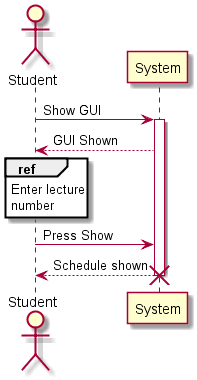

The diagram above was rendered by PlantUML. Its source (embedded in the PNG):
@startuml ShowSchedule

actor Student

Student -> System : Show GUI
activate System
System --> Student : GUI Shown

ref over Student : Enter lecture\nnumber

Student -> System : Press Show 
System --> Student : Schedule shown
destroy System

@enduml